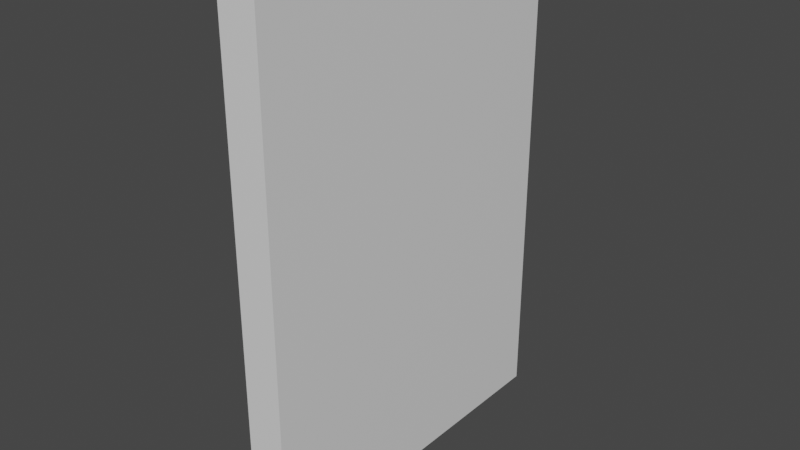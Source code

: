 # Source: tessera.blend  (saved by Blender 2.83.21; exported with 4.5.12 LTS)
import bpy
from mathutils import Matrix  # noqa: F401  (used for matrix-valued properties, if any)

bpy.ops.wm.read_factory_settings(use_empty=True)
scene = bpy.context.scene
scene.name = 'Scene'

# ---- collections
col_collection = bpy.data.collections.new('Collection'); scene.collection.children.link(col_collection)

# ---- materials (node trees are filled in below, after node groups)
mat_material = bpy.data.materials.new('Material')
mat_material.alpha_threshold = 0.0
mat_material.use_transparent_shadow = False
mat_material.line_color = (0.0, 0.0, 0.0, 1.0)

# ---- material node trees
mat_material.use_nodes = True; mat_material.node_tree.nodes.clear()
_N = mat_material.node_tree.nodes; _L = mat_material.node_tree.links
n0 = _N.new('ShaderNodeOutputMaterial'); n0.name = 'Material Output'; n0.location = (300, 300)
n1 = _N.new('ShaderNodeBsdfPrincipled'); n1.name = 'Principled BSDF'; n1.location = (10, 300)
n1.distribution = 'GGX'
n1.subsurface_method = 'BURLEY'
n1.inputs[2].default_value = 0.4
n1.inputs[3].default_value = 1.45
n1.inputs[27].default_value = (0.0, 0.0, 0.0, 1.0)
n1.inputs[28].default_value = 1.0
_L.new(n1.outputs[0], n0.inputs[0])
n0.is_active_output = True

# ---- world
world_world = bpy.data.worlds.new('World'); scene.world = world_world
world_world.use_nodes = True; world_world.node_tree.nodes.clear()
_N = world_world.node_tree.nodes; _L = world_world.node_tree.links
n0 = _N.new('ShaderNodeOutputWorld'); n0.name = 'World Output'; n0.location = (300, 300)
n1 = _N.new('ShaderNodeBackground'); n1.name = 'Background'; n1.location = (10, 300)
n1.inputs[0].default_value = (0.05088, 0.05088, 0.05088, 1.0)
_L.new(n1.outputs[0], n0.inputs[0])
n0.is_active_output = True
world_world.color = (0.05088, 0.05088, 0.05088)
world_world.use_sun_shadow = False
world_world.sun_shadow_jitter_overblur = 0.0

# ---- meshes
me_cube = bpy.data.meshes.new('Cube')
me_cube.from_pydata([(1.0, 1.0, 1.0), (1.0, 1.0, -1.0), (1.0, -1.0, 1.0), (1.0, -1.0, -1.0), (-1.0, 1.0, 1.0), (-1.0, 1.0, -1.0), (-1.0, -1.0, 1.0), (-1.0, -1.0, -1.0)], [], [(0, 4, 6, 2), (3, 2, 6, 7), (7, 6, 4, 5), (5, 1, 3, 7), (1, 0, 2, 3), (5, 4, 0, 1)])
_uv = me_cube.uv_layers.new(name='UVMap')
_uv.uv.foreach_set('vector', [0.625, 0.5, 0.875, 0.5, 0.875, 0.75, 0.625, 0.75, 0.375, 0.75, 0.625, 0.75, 0.625, 1.0, 0.375, 1.0, 0.375, 0.0, 0.625, 0.0, 0.625, 0.25, 0.375, 0.25, 0.125, 0.5, 0.375, 0.5, 0.375, 0.75, 0.125, 0.75, 0.375, 0.5, 0.625, 0.5, 0.625, 0.75, 0.375, 0.75, 0.375, 0.25, 0.625, 0.25, 0.625, 0.5, 0.375, 0.5])
_ca = me_cube.color_attributes.new('Col', 'BYTE_COLOR', 'CORNER')
_ca.data.foreach_set('color', [0.1046, 1.0, 0.01938, 1.0, 0.1046, 1.0, 0.01938, 1.0, 0.1046, 1.0, 0.01938, 1.0, 0.1046, 1.0, 0.01938, 1.0, 0.1046, 1.0, 0.01938, 1.0, 0.1046, 1.0, 0.01938, 1.0, 0.1046, 1.0, 0.01938, 1.0, 0.1046, 1.0, 0.01938, 1.0, 0.1046, 1.0, 0.01938, 1.0, 0.1046, 1.0, 0.01938, 1.0, 0.1046, 1.0, 0.01938, 1.0, 0.1046, 1.0, 0.01938, 1.0, 0.1046, 1.0, 0.01938, 1.0, 0.1046, 1.0, 0.01938, 1.0, 0.1046, 1.0, 0.01938, 1.0, 0.1046, 1.0, 0.01938, 1.0, 0.1046, 1.0, 0.01938, 1.0, 0.1046, 1.0, 0.01938, 1.0, 0.1046, 1.0, 0.01938, 1.0, 0.1046, 1.0, 0.01938, 1.0, 0.1046, 1.0, 0.01938, 1.0, 0.1046, 1.0, 0.01938, 1.0, 0.1046, 1.0, 0.01938, 1.0, 0.1046, 1.0, 0.01938, 1.0])
me_cube.materials.append(mat_material)
me_cube.use_remesh_preserve_volume = False
me_cube.use_remesh_preserve_attributes = False
me_cube.use_mirror_vertex_groups = False
me_cube.update()

# ---- objects
ob_cube = bpy.data.objects.new('Cube', me_cube)

# ---- transforms, parenting, visibility, modifiers, constraints
ob_cube.location = (0.009035, 0.0, 0.3984)
ob_cube.rotation_euler = (6.283, 1.571, 0.0)
ob_cube.scale = (0.3985, 0.2824, 0.0303)
ob_cube.lock_rotations_4d = False
ob_cube.empty_display_type = 'ARROWS'
ob_cube.lineart.crease_threshold = 0.0

# ---- collection membership
col_collection.objects.link(ob_cube)

# ---- scene / render settings (as saved in the file)
scene.frame_start = 1; scene.frame_end = 250; scene.frame_set(41)
scene.render.engine = 'BLENDER_EEVEE_NEXT'
scene.cycles.use_denoising = False
scene.cycles.samples = 128
scene.cycles.sampling_pattern = 'TABULATED_SOBOL'
scene.cycles.use_adaptive_sampling = False
scene.cycles.use_light_tree = False
scene.view_settings.view_transform = 'Filmic'
bpy.context.view_layer.update()

# ---- added for rendering (the .blend has no active camera and no usable light): camera, sun
cam_auto = bpy.data.cameras.new('AutoCamera')
cam_auto.lens = 50.0
cam_auto.sensor_width = 36.0
cam_auto.clip_end = 1000.0
ob_auto_camera = bpy.data.objects.new('AutoCamera', cam_auto)
scene.collection.objects.link(ob_auto_camera)
ob_auto_camera.location = (0.91465, -1.08674, 1.12287)
ob_auto_camera.rotation_euler = (1.09748, -7.21219e-08, 0.694738)
scene.camera = ob_auto_camera
light_auto_sun = bpy.data.lights.new('AutoSun', 'SUN')
light_auto_sun.energy = 3.0
light_auto_sun.angle = 0.0523599
ob_auto_sun = bpy.data.objects.new('AutoSun', light_auto_sun)
scene.collection.objects.link(ob_auto_sun)
ob_auto_sun.rotation_euler = (0.872665, 0.174533, 0.523599)
bpy.context.view_layer.update()
